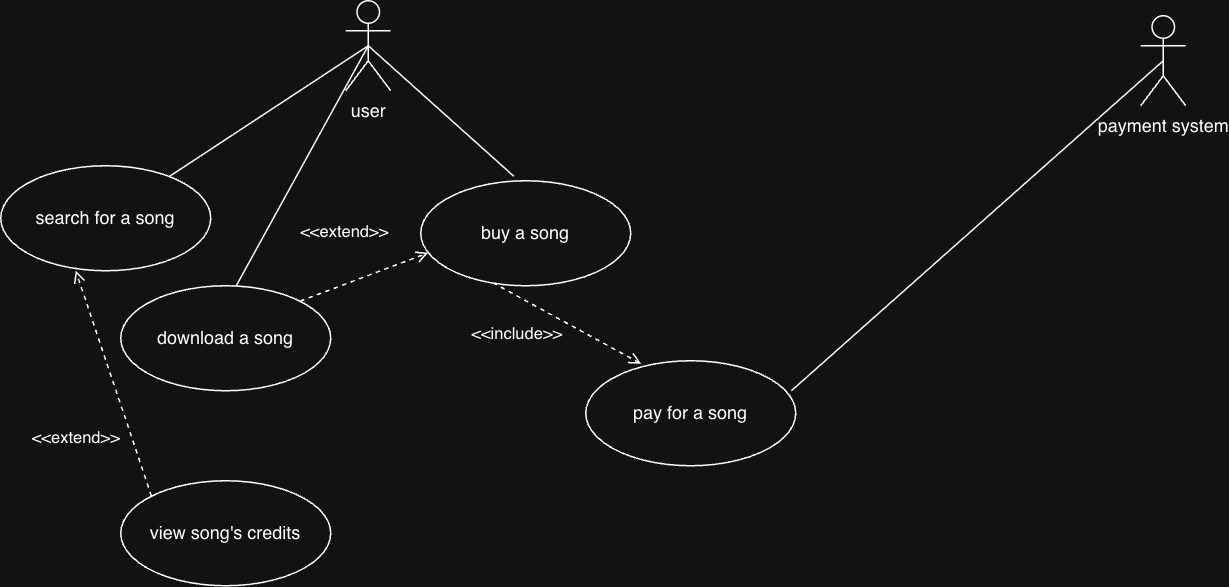

The diagram above was exported from draw.io. Its source (the exported page's mxGraphModel, read from the mxfile embedded in the PNG):
<mxGraphModel dx="1025" dy="551" grid="1" gridSize="10" guides="1" tooltips="1" connect="1" arrows="1" fold="1" page="1" pageScale="1" pageWidth="827" pageHeight="1169" math="0" shadow="0">
  <root>
    <mxCell id="0" />
    <mxCell id="1" parent="0" />
    <mxCell id="dLsh8Ds7R9ERDiL5211m-1" parent="1" style="shape=umlActor;verticalLabelPosition=bottom;verticalAlign=top;html=1;outlineConnect=0;" value="payment system" vertex="1">
      <mxGeometry height="60" width="30" x="760" y="100" as="geometry" />
    </mxCell>
    <mxCell id="dLsh8Ds7R9ERDiL5211m-2" parent="1" style="shape=umlActor;verticalLabelPosition=bottom;verticalAlign=top;html=1;outlineConnect=0;" value="user" vertex="1">
      <mxGeometry height="60" width="30" x="230" y="90" as="geometry" />
    </mxCell>
    <mxCell id="dLsh8Ds7R9ERDiL5211m-5" parent="1" style="ellipse;whiteSpace=wrap;html=1;" value="pay for a song" vertex="1">
      <mxGeometry height="70" width="140" x="390" y="330" as="geometry" />
    </mxCell>
    <mxCell id="dLsh8Ds7R9ERDiL5211m-6" parent="1" style="ellipse;whiteSpace=wrap;html=1;" value="buy a song" vertex="1">
      <mxGeometry height="70" width="140" x="280" y="210" as="geometry" />
    </mxCell>
    <mxCell id="dLsh8Ds7R9ERDiL5211m-7" parent="1" style="ellipse;whiteSpace=wrap;html=1;" value="view song's credits" vertex="1">
      <mxGeometry height="70" width="140" x="80" y="410" as="geometry" />
    </mxCell>
    <mxCell id="dLsh8Ds7R9ERDiL5211m-8" parent="1" style="ellipse;whiteSpace=wrap;html=1;" value="search for a song" vertex="1">
      <mxGeometry height="70" width="140" y="200" as="geometry" />
    </mxCell>
    <mxCell id="dLsh8Ds7R9ERDiL5211m-9" parent="1" style="ellipse;whiteSpace=wrap;html=1;" value="download a song" vertex="1">
      <mxGeometry height="70" width="140" x="80" y="280" as="geometry" />
    </mxCell>
    <mxCell id="dLsh8Ds7R9ERDiL5211m-10" edge="1" parent="1" source="dLsh8Ds7R9ERDiL5211m-2" style="endArrow=none;html=1;rounded=0;exitX=0.5;exitY=0.5;exitDx=0;exitDy=0;exitPerimeter=0;entryX=0.55;entryY=0;entryDx=0;entryDy=0;entryPerimeter=0;" target="dLsh8Ds7R9ERDiL5211m-9" value="">
      <mxGeometry relative="1" as="geometry">
        <mxPoint x="334" y="440" as="sourcePoint" />
        <mxPoint x="494" y="440" as="targetPoint" />
      </mxGeometry>
    </mxCell>
    <mxCell id="dLsh8Ds7R9ERDiL5211m-13" edge="1" parent="1" source="dLsh8Ds7R9ERDiL5211m-2" style="endArrow=none;html=1;rounded=0;exitX=0.5;exitY=0.5;exitDx=0;exitDy=0;exitPerimeter=0;entryX=0.443;entryY=-0.043;entryDx=0;entryDy=0;entryPerimeter=0;" target="dLsh8Ds7R9ERDiL5211m-6" value="">
      <mxGeometry relative="1" as="geometry">
        <mxPoint x="270" y="240" as="sourcePoint" />
        <mxPoint x="430" y="240" as="targetPoint" />
      </mxGeometry>
    </mxCell>
    <mxCell id="dLsh8Ds7R9ERDiL5211m-16" edge="1" parent="1" source="dLsh8Ds7R9ERDiL5211m-2" style="endArrow=none;html=1;rounded=0;exitX=0.5;exitY=0.5;exitDx=0;exitDy=0;exitPerimeter=0;" target="dLsh8Ds7R9ERDiL5211m-8" value="">
      <mxGeometry relative="1" as="geometry">
        <mxPoint x="280" y="170" as="sourcePoint" />
        <mxPoint x="440" y="170" as="targetPoint" />
      </mxGeometry>
    </mxCell>
    <mxCell id="dLsh8Ds7R9ERDiL5211m-21" edge="1" parent="1" source="dLsh8Ds7R9ERDiL5211m-6" style="html=1;verticalAlign=bottom;labelBackgroundColor=none;endArrow=open;endFill=0;dashed=1;rounded=0;exitX=0.343;exitY=0.971;exitDx=0;exitDy=0;exitPerimeter=0;entryX=0.264;entryY=0.029;entryDx=0;entryDy=0;entryPerimeter=0;" target="dLsh8Ds7R9ERDiL5211m-5" value="&amp;lt;&amp;lt;include&amp;gt;&amp;gt;">
      <mxGeometry relative="1" width="160" x="-0.3758" y="-30" as="geometry">
        <mxPoint as="offset" />
        <mxPoint x="330" y="290" as="sourcePoint" />
        <mxPoint x="440" y="320" as="targetPoint" />
      </mxGeometry>
    </mxCell>
    <mxCell id="dLsh8Ds7R9ERDiL5211m-22" edge="1" parent="1" source="dLsh8Ds7R9ERDiL5211m-1" style="endArrow=none;html=1;rounded=0;entryX=0.979;entryY=0.286;entryDx=0;entryDy=0;entryPerimeter=0;exitX=0.5;exitY=0.5;exitDx=0;exitDy=0;exitPerimeter=0;" target="dLsh8Ds7R9ERDiL5211m-5" value="">
      <mxGeometry relative="1" as="geometry">
        <mxPoint x="610" y="150" as="sourcePoint" />
        <mxPoint x="550" y="425" as="targetPoint" />
      </mxGeometry>
    </mxCell>
    <mxCell id="dLsh8Ds7R9ERDiL5211m-23" edge="1" parent="1" source="dLsh8Ds7R9ERDiL5211m-9" style="html=1;verticalAlign=bottom;labelBackgroundColor=none;endArrow=open;endFill=0;dashed=1;rounded=0;exitX=1;exitY=0;exitDx=0;exitDy=0;entryX=0.036;entryY=0.686;entryDx=0;entryDy=0;entryPerimeter=0;" target="dLsh8Ds7R9ERDiL5211m-6" value="&amp;lt;&amp;lt;extend&amp;gt;&amp;gt;">
      <mxGeometry relative="1" width="160" x="-0.123" y="25" as="geometry">
        <mxPoint x="1" as="offset" />
        <mxPoint x="200" y="364.5" as="sourcePoint" />
        <mxPoint x="190" y="270" as="targetPoint" />
      </mxGeometry>
    </mxCell>
    <mxCell id="dLsh8Ds7R9ERDiL5211m-24" edge="1" parent="1" source="dLsh8Ds7R9ERDiL5211m-7" style="html=1;verticalAlign=bottom;labelBackgroundColor=none;endArrow=open;endFill=0;dashed=1;rounded=0;exitX=0;exitY=0;exitDx=0;exitDy=0;entryX=0.357;entryY=1;entryDx=0;entryDy=0;entryPerimeter=0;" target="dLsh8Ds7R9ERDiL5211m-8" value="&amp;lt;&amp;lt;extend&amp;gt;&amp;gt;">
      <mxGeometry relative="1" width="160" x="-0.4351" y="38" as="geometry">
        <mxPoint as="offset" />
        <mxPoint x="310" y="290" as="sourcePoint" />
        <mxPoint x="140" y="410" as="targetPoint" />
      </mxGeometry>
    </mxCell>
  </root>
</mxGraphModel>